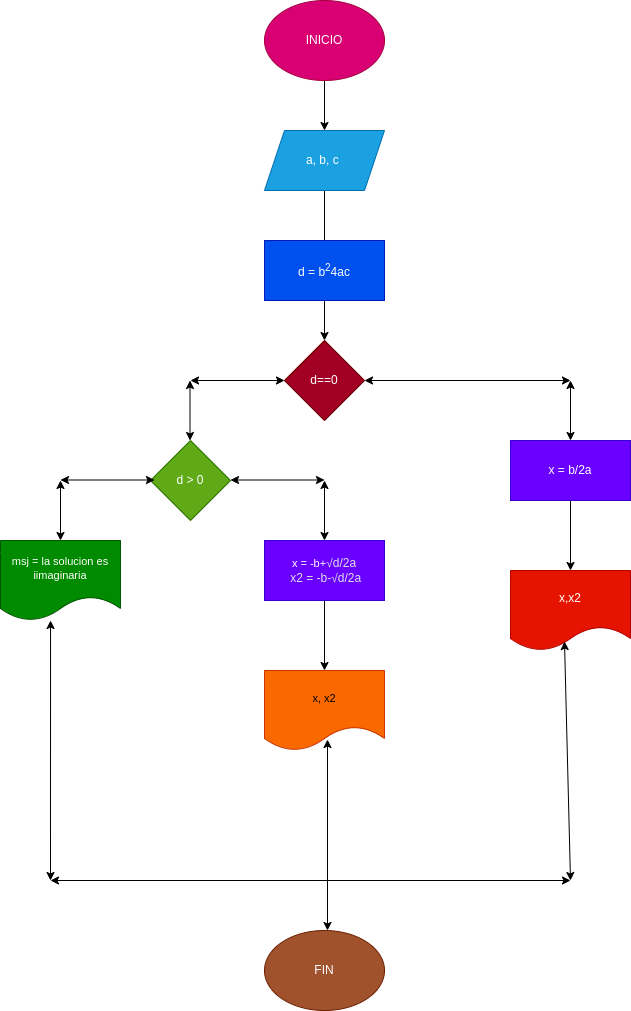

The diagram above was exported from draw.io. Its source (the exported page's mxGraphModel, read from the mxfile embedded in the PNG):
<mxGraphModel dx="832" dy="407" grid="1" gridSize="10" guides="1" tooltips="1" connect="1" arrows="1" fold="1" page="1" pageScale="1" pageWidth="827" pageHeight="1169" math="0" shadow="0">
  <root>
    <mxCell id="0" />
    <mxCell id="1" parent="0" />
    <mxCell id="5" value="" style="edgeStyle=none;html=1;" edge="1" parent="1" source="2" target="3">
      <mxGeometry relative="1" as="geometry" />
    </mxCell>
    <mxCell id="2" value="INICIO" style="ellipse;whiteSpace=wrap;html=1;fillColor=#d80073;fontColor=#ffffff;strokeColor=#A50040;" vertex="1" parent="1">
      <mxGeometry x="354" y="120" width="120" height="80" as="geometry" />
    </mxCell>
    <mxCell id="6" value="" style="edgeStyle=none;html=1;" edge="1" parent="1" source="3">
      <mxGeometry relative="1" as="geometry">
        <mxPoint x="414" y="370" as="targetPoint" />
      </mxGeometry>
    </mxCell>
    <mxCell id="3" value="a, b, c&amp;nbsp;" style="shape=parallelogram;perimeter=parallelogramPerimeter;whiteSpace=wrap;html=1;fixedSize=1;fillColor=#1ba1e2;fontColor=#ffffff;strokeColor=#006EAF;" vertex="1" parent="1">
      <mxGeometry x="354" y="250" width="120" height="60" as="geometry" />
    </mxCell>
    <mxCell id="20" value="" style="edgeStyle=none;html=1;fontSize=12;fontColor=#dcdee5;" edge="1" parent="1" source="7" target="8">
      <mxGeometry relative="1" as="geometry" />
    </mxCell>
    <mxCell id="7" value="d = b&lt;sup&gt;2&lt;/sup&gt;4ac" style="rounded=0;whiteSpace=wrap;html=1;fontSize=12;fillColor=#0050ef;fontColor=#ffffff;strokeColor=#001DBC;" vertex="1" parent="1">
      <mxGeometry x="354" y="360" width="120" height="60" as="geometry" />
    </mxCell>
    <mxCell id="8" value="d==0" style="rhombus;whiteSpace=wrap;html=1;rounded=0;fillColor=#a20025;fontColor=#ffffff;strokeColor=#6F0000;" vertex="1" parent="1">
      <mxGeometry x="374" y="460" width="80" height="80" as="geometry" />
    </mxCell>
    <mxCell id="12" value="msj = la solucion es iimaginaria" style="shape=document;whiteSpace=wrap;html=1;boundedLbl=1;fontSize=11;fillColor=#008a00;fontColor=#ffffff;strokeColor=#005700;" vertex="1" parent="1">
      <mxGeometry x="90" y="660" width="120" height="80" as="geometry" />
    </mxCell>
    <mxCell id="21" value="d &amp;gt; 0" style="rhombus;whiteSpace=wrap;html=1;labelBackgroundColor=none;fontSize=12;fontColor=#ffffff;fillColor=#60a917;strokeColor=#2D7600;" vertex="1" parent="1">
      <mxGeometry x="240" y="560" width="80" height="80" as="geometry" />
    </mxCell>
    <mxCell id="22" value="" style="endArrow=classic;startArrow=classic;html=1;fontSize=12;fontColor=#dcdee5;entryX=0;entryY=0.5;entryDx=0;entryDy=0;" edge="1" parent="1" target="8">
      <mxGeometry width="50" height="50" relative="1" as="geometry">
        <mxPoint x="280" y="500" as="sourcePoint" />
        <mxPoint x="330" y="475" as="targetPoint" />
        <Array as="points">
          <mxPoint x="374" y="500" />
        </Array>
      </mxGeometry>
    </mxCell>
    <mxCell id="23" value="" style="endArrow=classic;startArrow=classic;html=1;fontSize=11;" edge="1" parent="1">
      <mxGeometry width="50" height="50" relative="1" as="geometry">
        <mxPoint x="279.5" y="560" as="sourcePoint" />
        <mxPoint x="279.5" y="500" as="targetPoint" />
      </mxGeometry>
    </mxCell>
    <mxCell id="32" value="" style="endArrow=classic;startArrow=classic;html=1;fontSize=12;fontColor=#dcdee5;entryX=0;entryY=0.5;entryDx=0;entryDy=0;" edge="1" parent="1">
      <mxGeometry width="50" height="50" relative="1" as="geometry">
        <mxPoint x="150" y="599.5" as="sourcePoint" />
        <mxPoint x="244" y="599.5" as="targetPoint" />
      </mxGeometry>
    </mxCell>
    <mxCell id="33" value="" style="endArrow=classic;startArrow=classic;html=1;fontSize=11;" edge="1" parent="1">
      <mxGeometry width="50" height="50" relative="1" as="geometry">
        <mxPoint x="150" y="660" as="sourcePoint" />
        <mxPoint x="150" y="600" as="targetPoint" />
      </mxGeometry>
    </mxCell>
    <mxCell id="37" value="" style="endArrow=classic;startArrow=classic;html=1;fontSize=12;fontColor=#dcdee5;entryX=0;entryY=0.5;entryDx=0;entryDy=0;" edge="1" parent="1">
      <mxGeometry width="50" height="50" relative="1" as="geometry">
        <mxPoint x="320" y="599.5" as="sourcePoint" />
        <mxPoint x="414" y="599.5" as="targetPoint" />
      </mxGeometry>
    </mxCell>
    <mxCell id="38" value="" style="endArrow=classic;startArrow=classic;html=1;fontSize=11;" edge="1" parent="1">
      <mxGeometry width="50" height="50" relative="1" as="geometry">
        <mxPoint x="414" y="660" as="sourcePoint" />
        <mxPoint x="414" y="600" as="targetPoint" />
      </mxGeometry>
    </mxCell>
    <mxCell id="39" value="" style="edgeStyle=none;html=1;fontSize=12;fontColor=#dcdee5;" edge="1" parent="1" source="40" target="41">
      <mxGeometry relative="1" as="geometry" />
    </mxCell>
    <mxCell id="40" value="x = -b+&lt;span style=&quot;font-family: arial, sans-serif; text-align: start;&quot;&gt;&lt;font style=&quot;font-size: 12px;&quot; color=&quot;#dcdee5&quot;&gt;√d/2a&lt;br&gt;&amp;nbsp;x2 = -b-&lt;/font&gt;&lt;/span&gt;&lt;span style=&quot;color: rgb(220, 222, 229); font-family: arial, sans-serif; font-size: 12px; text-align: start;&quot;&gt;√d/2a&lt;/span&gt;&lt;span style=&quot;font-family: arial, sans-serif; text-align: start;&quot;&gt;&lt;font style=&quot;font-size: 12px;&quot; color=&quot;#dcdee5&quot;&gt;&lt;br&gt;&lt;/font&gt;&lt;/span&gt;" style="rounded=0;whiteSpace=wrap;html=1;fontSize=11;fillColor=#6a00ff;fontColor=#ffffff;strokeColor=#3700CC;" vertex="1" parent="1">
      <mxGeometry x="354" y="660" width="120" height="60" as="geometry" />
    </mxCell>
    <mxCell id="41" value="x, x2" style="shape=document;whiteSpace=wrap;html=1;boundedLbl=1;fontSize=11;rounded=0;fillColor=#fa6800;fontColor=#000000;strokeColor=#C73500;" vertex="1" parent="1">
      <mxGeometry x="354" y="790" width="120" height="80" as="geometry" />
    </mxCell>
    <mxCell id="47" value="" style="endArrow=classic;startArrow=classic;html=1;fontSize=11;" edge="1" parent="1">
      <mxGeometry width="50" height="50" relative="1" as="geometry">
        <mxPoint x="660" y="560" as="sourcePoint" />
        <mxPoint x="660" y="500" as="targetPoint" />
      </mxGeometry>
    </mxCell>
    <mxCell id="48" value="" style="edgeStyle=none;html=1;fontSize=12;fontColor=#dcdee5;" edge="1" parent="1" source="49" target="50">
      <mxGeometry relative="1" as="geometry" />
    </mxCell>
    <mxCell id="49" value="x = b/2a" style="rounded=0;whiteSpace=wrap;html=1;labelBackgroundColor=none;fontSize=12;fontColor=#ffffff;fillColor=#6a00ff;strokeColor=#3700CC;" vertex="1" parent="1">
      <mxGeometry x="600" y="560" width="120" height="60" as="geometry" />
    </mxCell>
    <mxCell id="50" value="x,x2" style="shape=document;whiteSpace=wrap;html=1;boundedLbl=1;fontColor=#ffffff;rounded=0;labelBackgroundColor=none;fillColor=#e51400;strokeColor=#B20000;" vertex="1" parent="1">
      <mxGeometry x="600" y="690" width="120" height="80" as="geometry" />
    </mxCell>
    <mxCell id="53" value="" style="endArrow=classic;startArrow=classic;html=1;fontSize=12;fontColor=#dcdee5;exitX=1;exitY=0.5;exitDx=0;exitDy=0;" edge="1" parent="1" source="8">
      <mxGeometry width="50" height="50" relative="1" as="geometry">
        <mxPoint x="400" y="640" as="sourcePoint" />
        <mxPoint x="660" y="500" as="targetPoint" />
      </mxGeometry>
    </mxCell>
    <mxCell id="54" value="" style="endArrow=classic;startArrow=classic;html=1;fontSize=12;fontColor=#dcdee5;entryX=0.417;entryY=1;entryDx=0;entryDy=0;entryPerimeter=0;" edge="1" parent="1" target="12">
      <mxGeometry width="50" height="50" relative="1" as="geometry">
        <mxPoint x="140" y="1000" as="sourcePoint" />
        <mxPoint x="450" y="800" as="targetPoint" />
      </mxGeometry>
    </mxCell>
    <mxCell id="56" value="" style="endArrow=classic;startArrow=classic;html=1;fontSize=12;fontColor=#dcdee5;" edge="1" parent="1">
      <mxGeometry width="50" height="50" relative="1" as="geometry">
        <mxPoint x="140" y="1000" as="sourcePoint" />
        <mxPoint x="660" y="1000" as="targetPoint" />
      </mxGeometry>
    </mxCell>
    <mxCell id="58" value="" style="endArrow=classic;startArrow=classic;html=1;fontSize=12;fontColor=#dcdee5;entryX=0.45;entryY=0.888;entryDx=0;entryDy=0;entryPerimeter=0;" edge="1" parent="1" target="50">
      <mxGeometry width="50" height="50" relative="1" as="geometry">
        <mxPoint x="660" y="1000" as="sourcePoint" />
        <mxPoint x="685" y="840" as="targetPoint" />
      </mxGeometry>
    </mxCell>
    <mxCell id="59" value="" style="endArrow=classic;startArrow=classic;html=1;fontSize=12;fontColor=#dcdee5;entryX=0.525;entryY=0.863;entryDx=0;entryDy=0;entryPerimeter=0;" edge="1" parent="1" target="41">
      <mxGeometry width="50" height="50" relative="1" as="geometry">
        <mxPoint x="417" y="1050" as="sourcePoint" />
        <mxPoint x="450" y="910" as="targetPoint" />
      </mxGeometry>
    </mxCell>
    <mxCell id="60" value="FIN" style="ellipse;whiteSpace=wrap;html=1;labelBackgroundColor=none;fontSize=12;fontColor=#ffffff;fillColor=#a0522d;strokeColor=#6D1F00;" vertex="1" parent="1">
      <mxGeometry x="354" y="1050" width="120" height="80" as="geometry" />
    </mxCell>
  </root>
</mxGraphModel>